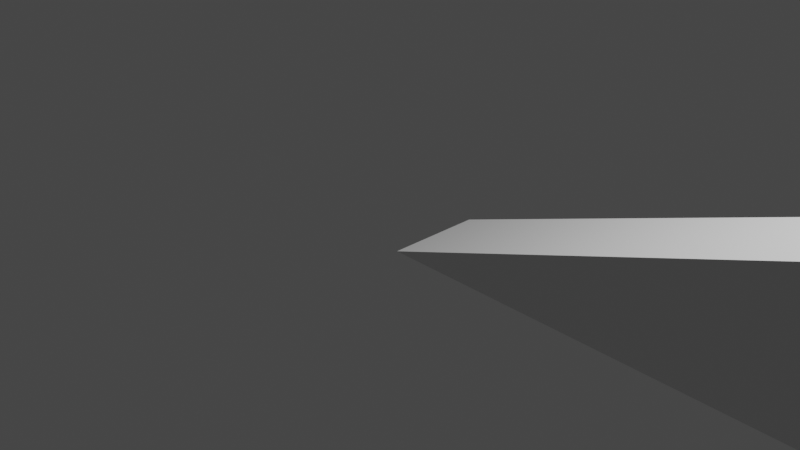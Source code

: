 # Source: Slope20.blend  (saved by Blender 2.82.7; exported with 4.5.12 LTS)
import bpy
from mathutils import Matrix  # noqa: F401  (used for matrix-valued properties, if any)

bpy.ops.wm.read_factory_settings(use_empty=True)
scene = bpy.context.scene
scene.name = 'Scene'

# ---- collections
col_collection = bpy.data.collections.new('Collection'); scene.collection.children.link(col_collection)

# ---- materials (node trees are filled in below, after node groups)
mat_material = bpy.data.materials.new('Material')
mat_material.alpha_threshold = 0.0
mat_material.use_transparent_shadow = False
mat_material.line_color = (0.0, 0.0, 0.0, 1.0)
mat_material_003 = bpy.data.materials.new('Material.003')
mat_material_003.use_transparent_shadow = False

# ---- material node trees
mat_material.use_nodes = True; mat_material.node_tree.nodes.clear()
_N = mat_material.node_tree.nodes; _L = mat_material.node_tree.links
n0 = _N.new('ShaderNodeOutputMaterial'); n0.name = 'Material Output'; n0.location = (300, 300)
n1 = _N.new('ShaderNodeBsdfPrincipled'); n1.name = 'Principled BSDF'; n1.location = (10, 300)
n1.distribution = 'GGX'
n1.subsurface_method = 'BURLEY'
n1.inputs[2].default_value = 0.4
n1.inputs[3].default_value = 1.45
n1.inputs[27].default_value = (0.0, 0.0, 0.0, 1.0)
n1.inputs[28].default_value = 1.0
_L.new(n1.outputs[0], n0.inputs[0])
n0.is_active_output = True
mat_material_003.use_nodes = True; mat_material_003.node_tree.nodes.clear()
_N = mat_material_003.node_tree.nodes; _L = mat_material_003.node_tree.links
n0 = _N.new('ShaderNodeBsdfPrincipled'); n0.name = 'Principled BSDF'; n0.location = (10, 300)
n0.distribution = 'GGX'
n0.subsurface_method = 'BURLEY'
n0.inputs[0].default_value = (0.8, 0.5, 0.0, 1.0)
n0.inputs[3].default_value = 1.45
n0.inputs[27].default_value = (0.0, 0.0, 0.0, 1.0)
n0.inputs[28].default_value = 1.0
n1 = _N.new('ShaderNodeOutputMaterial'); n1.name = 'Material Output'; n1.location = (300, 300)
_L.new(n0.outputs[0], n1.inputs[0])
n1.is_active_output = True

# ---- world
world_world = bpy.data.worlds.new('World'); scene.world = world_world
world_world.use_nodes = True; world_world.node_tree.nodes.clear()
_N = world_world.node_tree.nodes; _L = world_world.node_tree.links
n0 = _N.new('ShaderNodeOutputWorld'); n0.name = 'World Output'; n0.location = (300, 300)
n1 = _N.new('ShaderNodeBackground'); n1.name = 'Background'; n1.location = (10, 300)
n1.inputs[0].default_value = (0.05088, 0.05088, 0.05088, 1.0)
_L.new(n1.outputs[0], n0.inputs[0])
n0.is_active_output = True
world_world.color = (0.05088, 0.05088, 0.05088)
world_world.use_sun_shadow = False
world_world.sun_shadow_jitter_overblur = 0.0

# ---- cameras
cam_camera = bpy.data.cameras.new('Camera')
cam_camera.clip_end = 100.0
cam_camera.ortho_scale = 7.314

# ---- lights
light_light = bpy.data.lights.new('Light', 'POINT')
light_light.transmission_factor = 0.0
light_light.energy = 1000.0
light_light.shadow_soft_size = 0.1
light_light.shadow_maximum_resolution = 0.006
light_light.use_absolute_resolution = True

# ---- meshes
me_slope = bpy.data.meshes.new('Slope')
me_slope.from_pydata([(10.5, 0.5, 3.64), (0.5, 0.5, 0.0), (10.5, -0.5, 3.64), (0.5, -0.5, 0.0), (11.5, -0.5, 3.64), (11.5, 0.5, 3.64), (11.5, 0.5, 0.0), (11.5, -0.5, 0.0)], [], [(0, 1, 2), (2, 1, 3), (2, 4, 0), (0, 4, 5), (1, 0, 6), (6, 0, 5), (7, 6, 4), (4, 6, 5), (3, 7, 2), (2, 7, 4), (7, 3, 6), (6, 3, 1)])
me_slope.polygons.foreach_set('material_index', [0, 0, 1, 1, 0, 0, 0, 0, 0, 0, 0, 0])
me_slope.materials.append(mat_material)
me_slope.materials.append(mat_material_003)
me_slope.use_remesh_fix_poles = True
me_slope.use_remesh_preserve_attributes = False
me_slope.use_mirror_vertex_groups = False
me_slope.update()

# ---- objects
ob_light = bpy.data.objects.new('Light', light_light)
ob_camera = bpy.data.objects.new('Camera', cam_camera)
ob_slope = bpy.data.objects.new('Slope', me_slope)

# ---- transforms, parenting, visibility, modifiers, constraints
ob_light.location = (4.076, 1.005, 5.904)
ob_light.rotation_euler = (0.6503, 0.05522, 1.866)
ob_light.lock_rotations_4d = False
ob_light.empty_display_type = 'ARROWS'
ob_light.color = (0.0, 0.0, 0.0, 0.0)
ob_light.lineart.crease_threshold = 0.0
ob_camera.location = (7.359, -6.926, 4.958)
ob_camera.rotation_euler = (1.109, 0.0, 0.8149)
ob_camera.lock_rotations_4d = False
ob_camera.empty_display_type = 'ARROWS'
ob_camera.color = (0.0, 0.0, 0.0, 0.0)
ob_camera.display_type = 'WIRE'
ob_camera.lineart.crease_threshold = 0.0
ob_slope.location = (0.0, 0.0, 0.0)
ob_slope.lineart.crease_threshold = 0.0

# ---- collection membership
col_collection.objects.link(ob_light)
col_collection.objects.link(ob_camera)
col_collection.objects.link(ob_slope)

# ---- scene / render settings (as saved in the file)
scene.camera = ob_camera
scene.frame_start = 1; scene.frame_end = 250; scene.frame_set(1)
scene.render.engine = 'BLENDER_EEVEE_NEXT'
scene.cycles.samples = 128
scene.cycles.sampling_pattern = 'TABULATED_SOBOL'
scene.cycles.use_adaptive_sampling = False
scene.cycles.use_light_tree = False
scene.view_settings.view_transform = 'Filmic'
bpy.context.view_layer.update()
